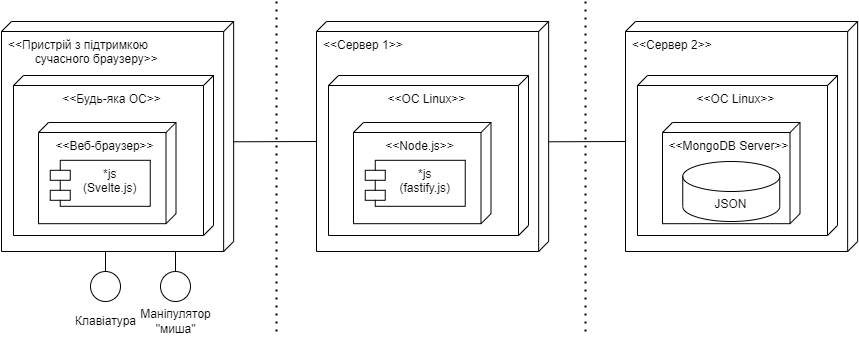

The diagram above was exported from draw.io. Its source (the exported page's mxGraphModel, read from the mxfile embedded in the PNG):
<mxGraphModel dx="1038" dy="481" grid="1" gridSize="10" guides="1" tooltips="1" connect="1" arrows="1" fold="1" page="1" pageScale="1" pageWidth="827" pageHeight="1169" math="0" shadow="0">
  <root>
    <mxCell id="0" />
    <mxCell id="1" parent="0" />
    <mxCell id="EVovyE4QapYIspFTLUwl-29" value="&amp;lt;&amp;lt;Сервер 1&amp;gt;&amp;gt;" style="verticalAlign=top;align=left;shape=cube;size=10;direction=south;fontStyle=0;html=1;boundedLbl=1;spacingLeft=5;" parent="1" vertex="1">
      <mxGeometry x="411" y="50" width="232.14" height="230" as="geometry" />
    </mxCell>
    <mxCell id="EVovyE4QapYIspFTLUwl-30" value="&amp;lt;&amp;lt;ОС Linux&amp;gt;&amp;gt;" style="verticalAlign=top;align=center;shape=cube;size=10;direction=south;html=1;boundedLbl=1;spacingLeft=5;" parent="EVovyE4QapYIspFTLUwl-29" vertex="1">
      <mxGeometry width="200" height="160" relative="1" as="geometry">
        <mxPoint x="12" y="54" as="offset" />
      </mxGeometry>
    </mxCell>
    <mxCell id="EVovyE4QapYIspFTLUwl-31" value="&amp;lt;&amp;lt;Node.js&amp;gt;&amp;gt;" style="verticalAlign=top;align=center;shape=cube;size=10;direction=south;html=1;boundedLbl=1;spacingLeft=5;" parent="EVovyE4QapYIspFTLUwl-29" vertex="1">
      <mxGeometry x="37" y="101" width="137.5" height="101.2" as="geometry" />
    </mxCell>
    <mxCell id="EVovyE4QapYIspFTLUwl-32" value="*js&#10;(fastify.js)" style="shape=module;align=left;spacingLeft=20;align=center;verticalAlign=top;" parent="EVovyE4QapYIspFTLUwl-29" vertex="1">
      <mxGeometry x="48.75" y="138.8" width="100" height="46" as="geometry" />
    </mxCell>
    <mxCell id="EVovyE4QapYIspFTLUwl-33" value="" style="endArrow=none;dashed=1;html=1;dashPattern=1 3;strokeWidth=2;rounded=0;" parent="1" edge="1">
      <mxGeometry width="50" height="50" relative="1" as="geometry">
        <mxPoint x="371" y="360" as="sourcePoint" />
        <mxPoint x="371" y="30" as="targetPoint" />
      </mxGeometry>
    </mxCell>
    <mxCell id="EVovyE4QapYIspFTLUwl-35" value="" style="endArrow=none;html=1;rounded=0;entryX=0.523;entryY=0.002;entryDx=0;entryDy=0;entryPerimeter=0;exitX=0;exitY=0;exitDx=120;exitDy=232.14;exitPerimeter=0;" parent="1" source="EVovyE4QapYIspFTLUwl-29" target="EVovyE4QapYIspFTLUwl-1" edge="1">
      <mxGeometry width="50" height="50" relative="1" as="geometry">
        <mxPoint x="260" y="250" as="sourcePoint" />
        <mxPoint x="310" y="200" as="targetPoint" />
      </mxGeometry>
    </mxCell>
    <mxCell id="EVovyE4QapYIspFTLUwl-36" value="" style="group" parent="1" connectable="0" vertex="1">
      <mxGeometry x="95" y="50" width="233.14" height="320" as="geometry" />
    </mxCell>
    <mxCell id="EVovyE4QapYIspFTLUwl-1" value="&amp;lt;&amp;lt;Пристрій з підтримкою&lt;br&gt;&lt;span style=&quot;white-space: pre;&quot;&gt;&#09;&lt;/span&gt;сучасного браузеру&amp;gt;&amp;gt;" style="verticalAlign=top;align=left;shape=cube;size=10;direction=south;fontStyle=0;html=1;boundedLbl=1;spacingLeft=5;" parent="EVovyE4QapYIspFTLUwl-36" vertex="1">
      <mxGeometry x="1" width="232.14" height="230" as="geometry" />
    </mxCell>
    <mxCell id="EVovyE4QapYIspFTLUwl-2" value="&amp;lt;&amp;lt;Будь-яка ОС&amp;gt;&amp;gt;" style="verticalAlign=top;align=center;shape=cube;size=10;direction=south;html=1;boundedLbl=1;spacingLeft=5;" parent="EVovyE4QapYIspFTLUwl-1" vertex="1">
      <mxGeometry width="200" height="160" relative="1" as="geometry">
        <mxPoint x="12" y="54" as="offset" />
      </mxGeometry>
    </mxCell>
    <mxCell id="EVovyE4QapYIspFTLUwl-3" value="&amp;lt;&amp;lt;Веб-браузер&amp;gt;&amp;gt;" style="verticalAlign=top;align=center;shape=cube;size=10;direction=south;html=1;boundedLbl=1;spacingLeft=5;" parent="EVovyE4QapYIspFTLUwl-1" vertex="1">
      <mxGeometry x="37" y="101" width="137.5" height="101.2" as="geometry" />
    </mxCell>
    <mxCell id="EVovyE4QapYIspFTLUwl-4" value="*js&#10;(Svelte.js)" style="shape=module;align=left;spacingLeft=20;align=center;verticalAlign=top;" parent="EVovyE4QapYIspFTLUwl-1" vertex="1">
      <mxGeometry x="48.75" y="138.8" width="100" height="46" as="geometry" />
    </mxCell>
    <mxCell id="EVovyE4QapYIspFTLUwl-19" value="" style="group" parent="EVovyE4QapYIspFTLUwl-36" connectable="0" vertex="1">
      <mxGeometry x="65" y="230" width="80" height="90" as="geometry" />
    </mxCell>
    <mxCell id="EVovyE4QapYIspFTLUwl-20" value="" style="group" parent="EVovyE4QapYIspFTLUwl-19" connectable="0" vertex="1">
      <mxGeometry x="25" width="30" height="50" as="geometry" />
    </mxCell>
    <mxCell id="EVovyE4QapYIspFTLUwl-21" value="" style="ellipse;fillColor=#ffffff;strokeColor=#000000;" parent="EVovyE4QapYIspFTLUwl-20" vertex="1">
      <mxGeometry y="20" width="30" height="30" as="geometry" />
    </mxCell>
    <mxCell id="EVovyE4QapYIspFTLUwl-22" value="" style="endArrow=none;html=1;rounded=0;entryX=0.5;entryY=0;entryDx=0;entryDy=0;" parent="EVovyE4QapYIspFTLUwl-20" target="EVovyE4QapYIspFTLUwl-21" edge="1">
      <mxGeometry width="50" height="50" relative="1" as="geometry">
        <mxPoint x="15" as="sourcePoint" />
        <mxPoint x="180" y="-90" as="targetPoint" />
      </mxGeometry>
    </mxCell>
    <mxCell id="EVovyE4QapYIspFTLUwl-23" value="Клавіатура" style="text;html=1;align=center;verticalAlign=middle;resizable=0;points=[];autosize=1;strokeColor=none;fillColor=none;" parent="EVovyE4QapYIspFTLUwl-19" vertex="1">
      <mxGeometry y="55" width="80" height="30" as="geometry" />
    </mxCell>
    <mxCell id="EVovyE4QapYIspFTLUwl-24" value="" style="group" parent="EVovyE4QapYIspFTLUwl-36" connectable="0" vertex="1">
      <mxGeometry x="135" y="230" width="85" height="90" as="geometry" />
    </mxCell>
    <mxCell id="EVovyE4QapYIspFTLUwl-25" value="" style="group" parent="EVovyE4QapYIspFTLUwl-24" connectable="0" vertex="1">
      <mxGeometry x="25" width="30" height="50" as="geometry" />
    </mxCell>
    <mxCell id="EVovyE4QapYIspFTLUwl-26" value="" style="ellipse;fillColor=#ffffff;strokeColor=#000000;" parent="EVovyE4QapYIspFTLUwl-25" vertex="1">
      <mxGeometry y="20" width="30" height="30" as="geometry" />
    </mxCell>
    <mxCell id="EVovyE4QapYIspFTLUwl-27" value="" style="endArrow=none;html=1;rounded=0;entryX=0.5;entryY=0;entryDx=0;entryDy=0;" parent="EVovyE4QapYIspFTLUwl-25" target="EVovyE4QapYIspFTLUwl-26" edge="1">
      <mxGeometry width="50" height="50" relative="1" as="geometry">
        <mxPoint x="15" as="sourcePoint" />
        <mxPoint x="180" y="-90" as="targetPoint" />
      </mxGeometry>
    </mxCell>
    <mxCell id="EVovyE4QapYIspFTLUwl-28" value="Маніпулятор&lt;br&gt;&quot;миша&quot;" style="text;html=1;align=center;verticalAlign=middle;resizable=0;points=[];autosize=1;strokeColor=none;fillColor=none;" parent="EVovyE4QapYIspFTLUwl-24" vertex="1">
      <mxGeometry x="-5" y="50" width="90" height="40" as="geometry" />
    </mxCell>
    <mxCell id="EVovyE4QapYIspFTLUwl-37" value="&amp;lt;&amp;lt;Сервер 2&amp;gt;&amp;gt;" style="verticalAlign=top;align=left;shape=cube;size=10;direction=south;fontStyle=0;html=1;boundedLbl=1;spacingLeft=5;" parent="1" vertex="1">
      <mxGeometry x="720" y="50" width="232.14" height="230" as="geometry" />
    </mxCell>
    <mxCell id="EVovyE4QapYIspFTLUwl-38" value="&amp;lt;&amp;lt;ОС Linux&amp;gt;&amp;gt;" style="verticalAlign=top;align=center;shape=cube;size=10;direction=south;html=1;boundedLbl=1;spacingLeft=5;" parent="EVovyE4QapYIspFTLUwl-37" vertex="1">
      <mxGeometry width="200" height="160" relative="1" as="geometry">
        <mxPoint x="12" y="54" as="offset" />
      </mxGeometry>
    </mxCell>
    <mxCell id="EVovyE4QapYIspFTLUwl-39" value="&amp;lt;&amp;lt;MongoDB Server&amp;gt;&amp;gt;" style="verticalAlign=top;align=center;shape=cube;size=10;direction=south;html=1;boundedLbl=1;spacingLeft=5;" parent="EVovyE4QapYIspFTLUwl-37" vertex="1">
      <mxGeometry x="37" y="101" width="137.5" height="101.2" as="geometry" />
    </mxCell>
    <mxCell id="QGcGJiSY8GbRpc6ue1Mb-1" value="JSON" style="shape=cylinder3;whiteSpace=wrap;html=1;boundedLbl=1;backgroundOutline=1;size=15;" vertex="1" parent="EVovyE4QapYIspFTLUwl-37">
      <mxGeometry x="57.25" y="140" width="97" height="60" as="geometry" />
    </mxCell>
    <mxCell id="EVovyE4QapYIspFTLUwl-41" value="" style="endArrow=none;dashed=1;html=1;dashPattern=1 3;strokeWidth=2;rounded=0;" parent="1" edge="1">
      <mxGeometry width="50" height="50" relative="1" as="geometry">
        <mxPoint x="680" y="360" as="sourcePoint" />
        <mxPoint x="680" y="30" as="targetPoint" />
      </mxGeometry>
    </mxCell>
    <mxCell id="EVovyE4QapYIspFTLUwl-42" value="" style="endArrow=none;html=1;rounded=0;entryX=0.523;entryY=0.002;entryDx=0;entryDy=0;entryPerimeter=0;" parent="1" edge="1">
      <mxGeometry width="50" height="50" relative="1" as="geometry">
        <mxPoint x="720" y="170" as="sourcePoint" />
        <mxPoint x="643.1357199999998" y="170.28999999999996" as="targetPoint" />
      </mxGeometry>
    </mxCell>
  </root>
</mxGraphModel>